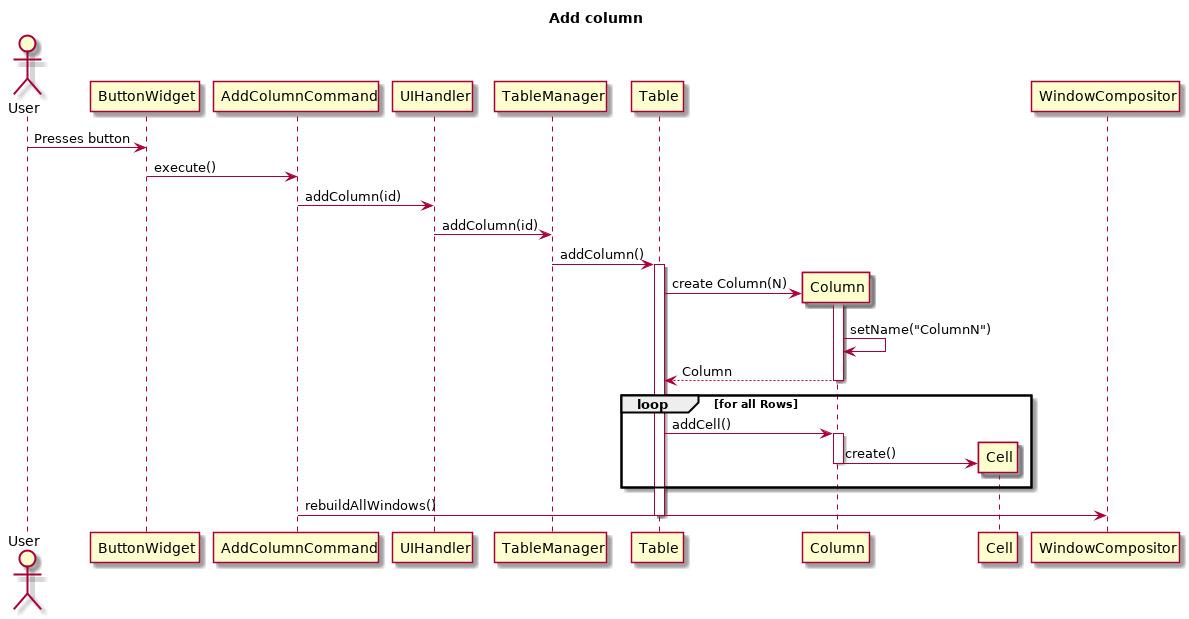

The diagram above was rendered by PlantUML. Its source (embedded in the PNG):
@startuml
title Add column
Actor User

User->ButtonWidget: Presses button
ButtonWidget -> AddColumnCommand: execute()
AddColumnCommand -> UIHandler: addColumn(id)
UIHandler -> TableManager: addColumn(id)
TableManager -> Table: addColumn()
activate Table
create Column
Table -> Column: create Column(N)
activate Column
Column -> Column: setName("ColumnN")
return Column
loop for all Rows
    Table -> Column: addCell()
    activate Column
    create Cell
    Column -> Cell: create()
    deactivate Column
end
AddColumnCommand -> WindowCompositor: rebuildAllWindows()
deactivate Table

@enduml